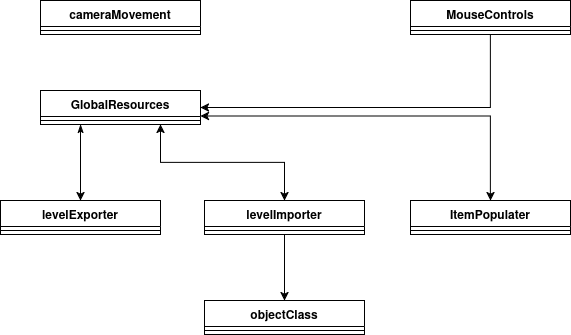

The diagram above was exported from draw.io. Its source (the exported page's mxGraphModel, read from the mxfile embedded in the PNG):
<mxGraphModel dx="880" dy="480" grid="1" gridSize="10" guides="1" tooltips="1" connect="1" arrows="1" fold="1" page="1" pageScale="1" pageWidth="827" pageHeight="1169" math="0" shadow="0">
  <root>
    <mxCell id="0" />
    <mxCell id="1" parent="0" />
    <mxCell id="ijLC52e04avKztTCKogP-33" style="edgeStyle=orthogonalEdgeStyle;rounded=0;orthogonalLoop=1;jettySize=auto;html=1;exitX=0.25;exitY=1;exitDx=0;exitDy=0;entryX=0.5;entryY=0;entryDx=0;entryDy=0;startArrow=classicThin;startFill=1;" edge="1" parent="1" source="ijLC52e04avKztTCKogP-1" target="ijLC52e04avKztTCKogP-13">
      <mxGeometry relative="1" as="geometry" />
    </mxCell>
    <mxCell id="ijLC52e04avKztTCKogP-34" style="edgeStyle=orthogonalEdgeStyle;rounded=0;orthogonalLoop=1;jettySize=auto;html=1;exitX=0.75;exitY=1;exitDx=0;exitDy=0;entryX=0.5;entryY=0;entryDx=0;entryDy=0;startArrow=classic;startFill=1;" edge="1" parent="1" source="ijLC52e04avKztTCKogP-1" target="ijLC52e04avKztTCKogP-17">
      <mxGeometry relative="1" as="geometry" />
    </mxCell>
    <mxCell id="ijLC52e04avKztTCKogP-35" style="edgeStyle=orthogonalEdgeStyle;rounded=0;orthogonalLoop=1;jettySize=auto;html=1;exitX=1;exitY=0.75;exitDx=0;exitDy=0;entryX=0.5;entryY=0;entryDx=0;entryDy=0;startArrow=classic;startFill=1;" edge="1" parent="1" source="ijLC52e04avKztTCKogP-1" target="ijLC52e04avKztTCKogP-9">
      <mxGeometry relative="1" as="geometry" />
    </mxCell>
    <mxCell id="ijLC52e04avKztTCKogP-1" value="GlobalResources" style="swimlane;fontStyle=1;align=center;verticalAlign=top;childLayout=stackLayout;horizontal=1;startSize=26;horizontalStack=0;resizeParent=1;resizeParentMax=0;resizeLast=0;collapsible=1;marginBottom=0;whiteSpace=wrap;html=1;" vertex="1" parent="1">
      <mxGeometry x="90" y="120" width="160" height="34" as="geometry" />
    </mxCell>
    <mxCell id="ijLC52e04avKztTCKogP-3" value="" style="line;strokeWidth=1;fillColor=none;align=left;verticalAlign=middle;spacingTop=-1;spacingLeft=3;spacingRight=3;rotatable=0;labelPosition=right;points=[];portConstraint=eastwest;strokeColor=inherit;" vertex="1" parent="ijLC52e04avKztTCKogP-1">
      <mxGeometry y="26" width="160" height="8" as="geometry" />
    </mxCell>
    <mxCell id="ijLC52e04avKztTCKogP-5" value="cameraMovement" style="swimlane;fontStyle=1;align=center;verticalAlign=top;childLayout=stackLayout;horizontal=1;startSize=26;horizontalStack=0;resizeParent=1;resizeParentMax=0;resizeLast=0;collapsible=1;marginBottom=0;whiteSpace=wrap;html=1;" vertex="1" parent="1">
      <mxGeometry x="90" y="30" width="160" height="34" as="geometry" />
    </mxCell>
    <mxCell id="ijLC52e04avKztTCKogP-7" value="" style="line;strokeWidth=1;fillColor=none;align=left;verticalAlign=middle;spacingTop=-1;spacingLeft=3;spacingRight=3;rotatable=0;labelPosition=right;points=[];portConstraint=eastwest;strokeColor=inherit;" vertex="1" parent="ijLC52e04avKztTCKogP-5">
      <mxGeometry y="26" width="160" height="8" as="geometry" />
    </mxCell>
    <mxCell id="ijLC52e04avKztTCKogP-9" value="ItemPopulater" style="swimlane;fontStyle=1;align=center;verticalAlign=top;childLayout=stackLayout;horizontal=1;startSize=26;horizontalStack=0;resizeParent=1;resizeParentMax=0;resizeLast=0;collapsible=1;marginBottom=0;whiteSpace=wrap;html=1;" vertex="1" parent="1">
      <mxGeometry x="460" y="230" width="160" height="34" as="geometry" />
    </mxCell>
    <mxCell id="ijLC52e04avKztTCKogP-11" value="" style="line;strokeWidth=1;fillColor=none;align=left;verticalAlign=middle;spacingTop=-1;spacingLeft=3;spacingRight=3;rotatable=0;labelPosition=right;points=[];portConstraint=eastwest;strokeColor=inherit;" vertex="1" parent="ijLC52e04avKztTCKogP-9">
      <mxGeometry y="26" width="160" height="8" as="geometry" />
    </mxCell>
    <mxCell id="ijLC52e04avKztTCKogP-13" value="levelExporter" style="swimlane;fontStyle=1;align=center;verticalAlign=top;childLayout=stackLayout;horizontal=1;startSize=26;horizontalStack=0;resizeParent=1;resizeParentMax=0;resizeLast=0;collapsible=1;marginBottom=0;whiteSpace=wrap;html=1;" vertex="1" parent="1">
      <mxGeometry x="50" y="230" width="160" height="34" as="geometry" />
    </mxCell>
    <mxCell id="ijLC52e04avKztTCKogP-15" value="" style="line;strokeWidth=1;fillColor=none;align=left;verticalAlign=middle;spacingTop=-1;spacingLeft=3;spacingRight=3;rotatable=0;labelPosition=right;points=[];portConstraint=eastwest;strokeColor=inherit;" vertex="1" parent="ijLC52e04avKztTCKogP-13">
      <mxGeometry y="26" width="160" height="8" as="geometry" />
    </mxCell>
    <mxCell id="ijLC52e04avKztTCKogP-37" style="edgeStyle=orthogonalEdgeStyle;rounded=0;orthogonalLoop=1;jettySize=auto;html=1;exitX=0.5;exitY=1;exitDx=0;exitDy=0;entryX=0.5;entryY=0;entryDx=0;entryDy=0;" edge="1" parent="1" source="ijLC52e04avKztTCKogP-17" target="ijLC52e04avKztTCKogP-29">
      <mxGeometry relative="1" as="geometry" />
    </mxCell>
    <mxCell id="ijLC52e04avKztTCKogP-17" value="&lt;div&gt;levelImporter&lt;/div&gt;" style="swimlane;fontStyle=1;align=center;verticalAlign=top;childLayout=stackLayout;horizontal=1;startSize=26;horizontalStack=0;resizeParent=1;resizeParentMax=0;resizeLast=0;collapsible=1;marginBottom=0;whiteSpace=wrap;html=1;" vertex="1" parent="1">
      <mxGeometry x="254" y="230" width="160" height="34" as="geometry" />
    </mxCell>
    <mxCell id="ijLC52e04avKztTCKogP-19" value="" style="line;strokeWidth=1;fillColor=none;align=left;verticalAlign=middle;spacingTop=-1;spacingLeft=3;spacingRight=3;rotatable=0;labelPosition=right;points=[];portConstraint=eastwest;strokeColor=inherit;" vertex="1" parent="ijLC52e04avKztTCKogP-17">
      <mxGeometry y="26" width="160" height="8" as="geometry" />
    </mxCell>
    <mxCell id="ijLC52e04avKztTCKogP-36" style="edgeStyle=orthogonalEdgeStyle;rounded=0;orthogonalLoop=1;jettySize=auto;html=1;exitX=0.5;exitY=1;exitDx=0;exitDy=0;entryX=1;entryY=0.5;entryDx=0;entryDy=0;" edge="1" parent="1" source="ijLC52e04avKztTCKogP-21" target="ijLC52e04avKztTCKogP-1">
      <mxGeometry relative="1" as="geometry" />
    </mxCell>
    <mxCell id="ijLC52e04avKztTCKogP-21" value="&lt;div&gt;MouseControls&lt;/div&gt;" style="swimlane;fontStyle=1;align=center;verticalAlign=top;childLayout=stackLayout;horizontal=1;startSize=26;horizontalStack=0;resizeParent=1;resizeParentMax=0;resizeLast=0;collapsible=1;marginBottom=0;whiteSpace=wrap;html=1;" vertex="1" parent="1">
      <mxGeometry x="460" y="30" width="160" height="34" as="geometry" />
    </mxCell>
    <mxCell id="ijLC52e04avKztTCKogP-23" value="" style="line;strokeWidth=1;fillColor=none;align=left;verticalAlign=middle;spacingTop=-1;spacingLeft=3;spacingRight=3;rotatable=0;labelPosition=right;points=[];portConstraint=eastwest;strokeColor=inherit;" vertex="1" parent="ijLC52e04avKztTCKogP-21">
      <mxGeometry y="26" width="160" height="8" as="geometry" />
    </mxCell>
    <mxCell id="ijLC52e04avKztTCKogP-29" value="objectClass" style="swimlane;fontStyle=1;align=center;verticalAlign=top;childLayout=stackLayout;horizontal=1;startSize=26;horizontalStack=0;resizeParent=1;resizeParentMax=0;resizeLast=0;collapsible=1;marginBottom=0;whiteSpace=wrap;html=1;" vertex="1" parent="1">
      <mxGeometry x="254" y="330" width="160" height="34" as="geometry" />
    </mxCell>
    <mxCell id="ijLC52e04avKztTCKogP-31" value="" style="line;strokeWidth=1;fillColor=none;align=left;verticalAlign=middle;spacingTop=-1;spacingLeft=3;spacingRight=3;rotatable=0;labelPosition=right;points=[];portConstraint=eastwest;strokeColor=inherit;" vertex="1" parent="ijLC52e04avKztTCKogP-29">
      <mxGeometry y="26" width="160" height="8" as="geometry" />
    </mxCell>
  </root>
</mxGraphModel>